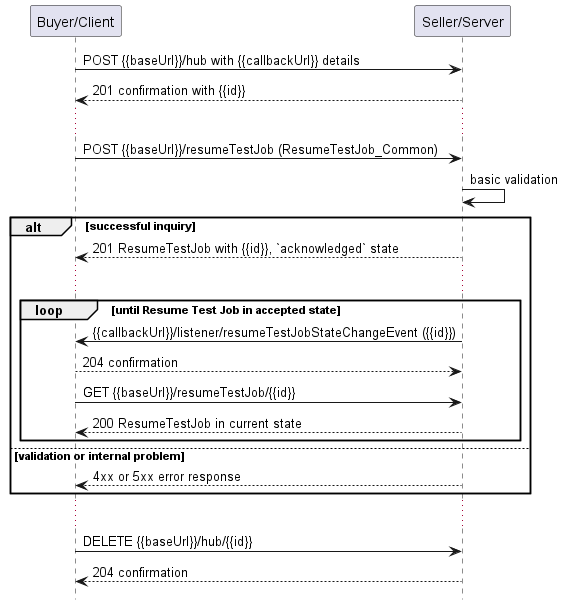

The diagram above was rendered by PlantUML. Its source (embedded in the PNG):
@startuml useCase19Notification

hide footbox

participant "Buyer/Client" as B
participant "Seller/Server" as S

B -> S: POST {{baseUrl}}/hub with {{callbackUrl}} details
S --> B: 201 confirmation with {{id}}
...
B -> S: POST {{baseUrl}}/resumeTestJob (ResumeTestJob_Common)
S -> S: basic validation

alt successful inquiry
  S --> B: 201 ResumeTestJob with {{id}}, `acknowledged` state 
  ...

  group loop [until Resume Test Job in accepted state]
      S -> B: {{callbackUrl}}/listener/resumeTestJobStateChangeEvent ({{id}})
      B --> S: 204 confirmation
      B -> S:   GET {{baseUrl}}/resumeTestJob/{{id}}
      return 200 ResumeTestJob in current state
  end

else validation or internal problem
  S --> B : 4xx or 5xx error response
end 

...

B -> S : DELETE {{baseUrl}}/hub/{{id}} 
S --> B : 204 confirmation

@enduml